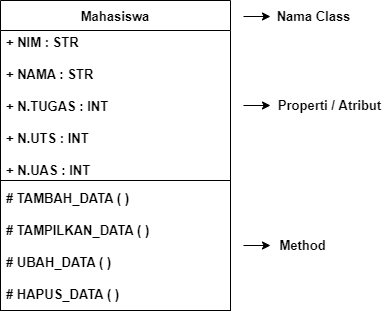

The diagram above was exported from draw.io. Its source (the exported page's mxGraphModel, read from the mxfile embedded in the PNG):
<mxGraphModel dx="868" dy="482" grid="1" gridSize="10" guides="1" tooltips="1" connect="1" arrows="1" fold="1" page="1" pageScale="1" pageWidth="827" pageHeight="1169" math="0" shadow="0">
  <root>
    <mxCell id="-iX5MloFM-VymhVU_x8g-0" />
    <mxCell id="-iX5MloFM-VymhVU_x8g-1" parent="-iX5MloFM-VymhVU_x8g-0" />
    <mxCell id="-iX5MloFM-VymhVU_x8g-2" value="Mahasiswa" style="swimlane;fontStyle=1;childLayout=stackLayout;horizontal=1;startSize=30;horizontalStack=0;resizeParent=1;resizeParentMax=0;resizeLast=0;collapsible=1;marginBottom=0;fontSize=13;" vertex="1" parent="-iX5MloFM-VymhVU_x8g-1">
      <mxGeometry x="340" y="190" width="230" height="180" as="geometry">
        <mxRectangle x="340" y="190" width="100" height="30" as="alternateBounds" />
      </mxGeometry>
    </mxCell>
    <mxCell id="-iX5MloFM-VymhVU_x8g-6" value="+ NIM : STR&#10;&#10;+ NAMA : STR&#10;&#10;+ N.TUGAS : INT&#10;&#10;+ N.UTS : INT&#10;&#10;+ N.UAS : INT" style="text;align=left;verticalAlign=middle;spacingLeft=4;spacingRight=4;overflow=hidden;points=[[0,0.5],[1,0.5]];portConstraint=eastwest;rotatable=0;fontStyle=1;fontSize=13;" vertex="1" parent="-iX5MloFM-VymhVU_x8g-2">
      <mxGeometry y="30" width="230" height="150" as="geometry" />
    </mxCell>
    <mxCell id="-iX5MloFM-VymhVU_x8g-12" style="edgeStyle=orthogonalEdgeStyle;rounded=0;orthogonalLoop=1;jettySize=auto;html=1;fontSize=13;sourcePerimeterSpacing=13;targetPerimeterSpacing=17;" edge="1" parent="-iX5MloFM-VymhVU_x8g-1" source="-iX5MloFM-VymhVU_x8g-9">
      <mxGeometry relative="1" as="geometry">
        <mxPoint x="610" y="435" as="targetPoint" />
      </mxGeometry>
    </mxCell>
    <mxCell id="-iX5MloFM-VymhVU_x8g-9" value="# TAMBAH_DATA ( )&#10;&#10;# TAMPILKAN_DATA ( )&#10;&#10;# UBAH_DATA ( )&#10;&#10;# HAPUS_DATA ( )" style="text;align=left;verticalAlign=middle;spacingLeft=4;spacingRight=4;overflow=hidden;points=[[0,0.5],[1,0.5]];portConstraint=eastwest;rotatable=0;fontStyle=1;strokeColor=default;fontSize=13;" vertex="1" parent="-iX5MloFM-VymhVU_x8g-1">
      <mxGeometry x="340" y="370" width="230" height="130" as="geometry" />
    </mxCell>
    <mxCell id="-iX5MloFM-VymhVU_x8g-11" style="edgeStyle=orthogonalEdgeStyle;rounded=0;orthogonalLoop=1;jettySize=auto;html=1;fontSize=13;sourcePerimeterSpacing=13;targetPerimeterSpacing=17;" edge="1" parent="-iX5MloFM-VymhVU_x8g-1" source="-iX5MloFM-VymhVU_x8g-6">
      <mxGeometry relative="1" as="geometry">
        <mxPoint x="610" y="295" as="targetPoint" />
      </mxGeometry>
    </mxCell>
    <mxCell id="-iX5MloFM-VymhVU_x8g-13" value="&lt;b&gt;Nama Class&lt;/b&gt;" style="text;html=1;align=center;verticalAlign=middle;resizable=0;points=[];autosize=1;strokeColor=none;fillColor=none;fontSize=13;" vertex="1" parent="-iX5MloFM-VymhVU_x8g-1">
      <mxGeometry x="608" y="196" width="90" height="20" as="geometry" />
    </mxCell>
    <mxCell id="-iX5MloFM-VymhVU_x8g-14" style="edgeStyle=orthogonalEdgeStyle;rounded=0;orthogonalLoop=1;jettySize=auto;html=1;fontSize=13;sourcePerimeterSpacing=13;targetPerimeterSpacing=17;" edge="1" parent="-iX5MloFM-VymhVU_x8g-1">
      <mxGeometry relative="1" as="geometry">
        <mxPoint x="610" y="206" as="targetPoint" />
        <mxPoint x="583" y="206" as="sourcePoint" />
      </mxGeometry>
    </mxCell>
    <mxCell id="-iX5MloFM-VymhVU_x8g-15" value="&lt;b&gt;Properti / Atribut&lt;/b&gt;" style="text;html=1;align=center;verticalAlign=middle;resizable=0;points=[];autosize=1;strokeColor=none;fillColor=none;fontSize=13;" vertex="1" parent="-iX5MloFM-VymhVU_x8g-1">
      <mxGeometry x="609" y="285" width="120" height="20" as="geometry" />
    </mxCell>
    <mxCell id="-iX5MloFM-VymhVU_x8g-16" value="&lt;b&gt;Method&lt;/b&gt;" style="text;html=1;align=center;verticalAlign=middle;resizable=0;points=[];autosize=1;strokeColor=none;fillColor=none;fontSize=13;" vertex="1" parent="-iX5MloFM-VymhVU_x8g-1">
      <mxGeometry x="612" y="425" width="60" height="20" as="geometry" />
    </mxCell>
  </root>
</mxGraphModel>